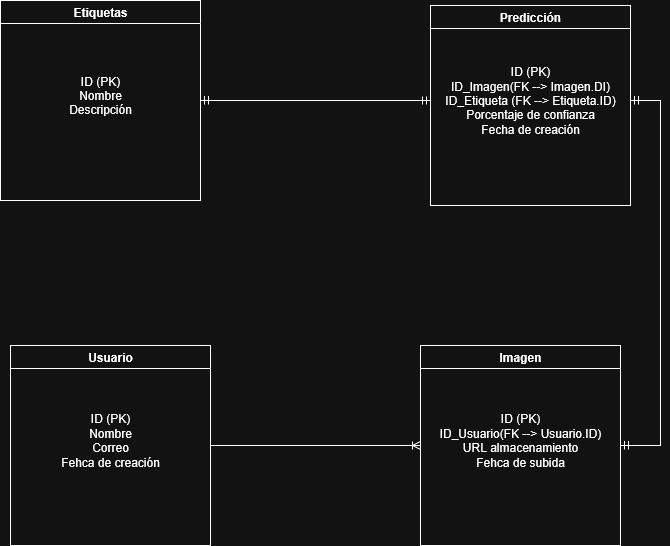

The diagram above was exported from draw.io. Its source (the exported page's mxGraphModel, read from the mxfile embedded in the PNG):
<mxGraphModel dx="1153" dy="794" grid="1" gridSize="10" guides="1" tooltips="1" connect="1" arrows="1" fold="1" page="1" pageScale="1" pageWidth="850" pageHeight="1100" math="0" shadow="0">
  <root>
    <mxCell id="0" />
    <mxCell id="1" parent="0" />
    <mxCell id="BCW9kr7b9F2fVbVORVPE-1" value="Usuario" style="swimlane;whiteSpace=wrap;html=1;" vertex="1" parent="1">
      <mxGeometry x="110" y="410" width="200" height="200" as="geometry" />
    </mxCell>
    <mxCell id="BCW9kr7b9F2fVbVORVPE-2" value="&lt;div&gt;ID (PK)&lt;/div&gt;&lt;div&gt;Nombre&lt;/div&gt;&lt;div&gt;Correo&lt;/div&gt;&lt;div&gt;Fehca de creación&lt;/div&gt;" style="text;html=1;align=center;verticalAlign=middle;whiteSpace=wrap;rounded=0;" vertex="1" parent="BCW9kr7b9F2fVbVORVPE-1">
      <mxGeometry x="20" y="30" width="160" height="130" as="geometry" />
    </mxCell>
    <mxCell id="BCW9kr7b9F2fVbVORVPE-3" value="Imagen" style="swimlane;whiteSpace=wrap;html=1;" vertex="1" parent="1">
      <mxGeometry x="520" y="410" width="200" height="200" as="geometry" />
    </mxCell>
    <mxCell id="BCW9kr7b9F2fVbVORVPE-4" value="&lt;div&gt;ID (PK)&lt;/div&gt;&lt;div&gt;ID_Usuario(FK --&amp;gt; Usuario.ID)&lt;/div&gt;&lt;div&gt;URL almacenamiento&lt;/div&gt;&lt;div&gt;Fehca de subida&lt;/div&gt;" style="text;html=1;align=center;verticalAlign=middle;whiteSpace=wrap;rounded=0;" vertex="1" parent="BCW9kr7b9F2fVbVORVPE-3">
      <mxGeometry x="5" y="30" width="190" height="130" as="geometry" />
    </mxCell>
    <mxCell id="BCW9kr7b9F2fVbVORVPE-5" value="Etiquetas" style="swimlane;whiteSpace=wrap;html=1;" vertex="1" parent="1">
      <mxGeometry x="100" y="65" width="200" height="200" as="geometry" />
    </mxCell>
    <mxCell id="BCW9kr7b9F2fVbVORVPE-6" value="&lt;div&gt;ID (PK)&lt;/div&gt;&lt;div&gt;Nombre&lt;/div&gt;&lt;div&gt;Descripción&lt;/div&gt;" style="text;html=1;align=center;verticalAlign=middle;whiteSpace=wrap;rounded=0;" vertex="1" parent="BCW9kr7b9F2fVbVORVPE-5">
      <mxGeometry x="20" y="30" width="160" height="130" as="geometry" />
    </mxCell>
    <mxCell id="BCW9kr7b9F2fVbVORVPE-7" value="Predicción" style="swimlane;whiteSpace=wrap;html=1;" vertex="1" parent="1">
      <mxGeometry x="530" y="70" width="200" height="200" as="geometry" />
    </mxCell>
    <mxCell id="BCW9kr7b9F2fVbVORVPE-8" value="&lt;div&gt;ID (PK)&lt;/div&gt;&lt;div&gt;ID_Imagen(FK --&amp;gt; Imagen.DI)&lt;/div&gt;&lt;div&gt;ID_Etiqueta (FK --&amp;gt; Etiqueta.ID)&lt;/div&gt;&lt;div&gt;Porcentaje de confianza&lt;/div&gt;&lt;div&gt;Fecha de creación&lt;/div&gt;" style="text;html=1;align=center;verticalAlign=middle;whiteSpace=wrap;rounded=0;" vertex="1" parent="BCW9kr7b9F2fVbVORVPE-7">
      <mxGeometry y="30" width="200" height="130" as="geometry" />
    </mxCell>
    <mxCell id="BCW9kr7b9F2fVbVORVPE-9" value="" style="edgeStyle=entityRelationEdgeStyle;fontSize=12;html=1;endArrow=ERoneToMany;rounded=0;exitX=1;exitY=0.5;exitDx=0;exitDy=0;entryX=0;entryY=0.5;entryDx=0;entryDy=0;" edge="1" parent="1" source="BCW9kr7b9F2fVbVORVPE-1" target="BCW9kr7b9F2fVbVORVPE-3">
      <mxGeometry width="100" height="100" relative="1" as="geometry">
        <mxPoint x="440" y="690" as="sourcePoint" />
        <mxPoint x="540" y="590" as="targetPoint" />
      </mxGeometry>
    </mxCell>
    <mxCell id="BCW9kr7b9F2fVbVORVPE-11" value="" style="edgeStyle=entityRelationEdgeStyle;fontSize=12;html=1;endArrow=ERmandOne;startArrow=ERmandOne;rounded=0;exitX=1;exitY=0.5;exitDx=0;exitDy=0;" edge="1" parent="1" source="BCW9kr7b9F2fVbVORVPE-5" target="BCW9kr7b9F2fVbVORVPE-8">
      <mxGeometry width="100" height="100" relative="1" as="geometry">
        <mxPoint x="550" y="420" as="sourcePoint" />
        <mxPoint x="650" y="320" as="targetPoint" />
      </mxGeometry>
    </mxCell>
    <mxCell id="BCW9kr7b9F2fVbVORVPE-12" value="" style="edgeStyle=entityRelationEdgeStyle;fontSize=12;html=1;endArrow=ERmandOne;startArrow=ERmandOne;rounded=0;exitX=1;exitY=0.5;exitDx=0;exitDy=0;" edge="1" parent="1" source="BCW9kr7b9F2fVbVORVPE-3" target="BCW9kr7b9F2fVbVORVPE-8">
      <mxGeometry width="100" height="100" relative="1" as="geometry">
        <mxPoint x="740" y="510" as="sourcePoint" />
        <mxPoint x="820" y="180" as="targetPoint" />
      </mxGeometry>
    </mxCell>
  </root>
</mxGraphModel>